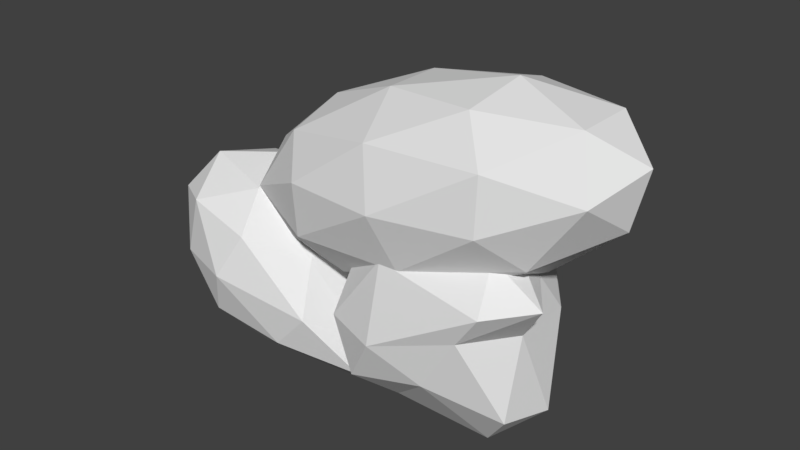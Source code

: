 # Source: rocks.blend  (saved by Blender 2.78.0; exported with 4.5.12 LTS)
import bpy
from mathutils import Matrix  # noqa: F401  (used for matrix-valued properties, if any)

bpy.ops.wm.read_factory_settings(use_empty=True)
scene = bpy.context.scene
scene.name = 'Scene'

# ---- collections
col_collection_1 = bpy.data.collections.new('Collection 1'); scene.collection.children.link(col_collection_1)

# ---- world
world_world = bpy.data.worlds.new('World'); scene.world = world_world
world_world.color = (0.05088, 0.05088, 0.05088)
world_world.use_sun_shadow = False
world_world.sun_shadow_jitter_overblur = 0.0
world_world.cycles.sampling_method = 'MANUAL'

# ---- meshes
me_cube_001 = bpy.data.meshes.new('Cube.001')
me_cube_001.from_pydata([(-0.8496, -2.012, 1.362), (-0.2195, -0.894, 1.742), (0.8001, -0.703, 2.358), (0.9855, -0.894, 1.801), (-1.15, -1.703, 2.264), (-0.8496, -1.394, 1.362), (-1.035, -1.203, 1.919), (-0.03405, -1.703, 1.185), (-0.5195, -1.203, 2.645), (-1.035, -2.203, 1.919), (0.6147, -0.894, 2.916), (-0.5195, -2.203, 2.645), (-0.2195, -2.512, 1.742), (0.9855, -2.512, 1.801), (1.1, -1.394, 1.456), (0.6147, -2.512, 2.916), (1.1, -2.012, 1.456), (1.634, -1.703, 3.532), (0.5001, -1.394, 3.261), (0.8001, -2.703, 2.358), (2.45, -1.394, 3.355), (1.82, -0.894, 2.974), (0.5001, -2.012, 3.261), (2.45, -2.012, 3.355), (2.635, -1.203, 2.797), (2.12, -1.203, 2.072), (2.635, -2.203, 2.797), (2.75, -1.703, 2.452), (2.12, -2.203, 2.072), (1.82, -2.512, 2.974), (-1.297, -1.703, 1.661), (-0.4199, -1.703, 2.895), (-0.225, -0.8523, 2.309), (0.09053, -1.177, 1.36), (0.09053, -2.229, 1.36), (-0.225, -2.554, 2.309), (1.51, -1.177, 3.357), (1.825, -0.8523, 2.408), (2.02, -1.703, 1.821), (1.825, -2.554, 2.408), (1.51, -2.229, 3.357), (2.897, -1.703, 3.055), (0.6239, -2.012, 2.167), (0.7864, -0.894, 1.842), (1.049, -0.703, 1.316), (0.4615, -0.894, 1.316), (1.575, -1.703, 2.167), (0.6239, -1.394, 2.167), (1.212, -1.203, 2.167), (0.1986, -1.703, 1.842), (1.737, -1.203, 1.842), (1.778, -2.203, 2.076), (1.637, -0.894, 1.316), (2.304, -2.203, 1.751), (0.7864, -2.512, 1.842), (0.2115, -2.512, 1.066), (0.0982, -1.394, 1.316), (1.637, -2.512, 1.316), (0.0982, -2.012, 1.316), (2.126, -1.703, 0.4055), (2.0, -1.394, 1.316), (0.7842, -2.703, 1.041), (1.416, -1.394, 0.3682), (1.312, -0.894, 0.7901), (2.0, -2.012, 1.316), (1.681, -2.012, 0.04744), (0.8283, -1.203, 0.3682), (0.3167, -1.203, 0.7167), (0.7509, -2.203, 0.2391), (0.3876, -1.703, 0.2391), (0.3167, -2.203, 0.7167), (1.268, -2.512, 0.7167), (1.049, -1.703, 2.316), (1.944, -1.703, 1.764), (1.326, -0.8523, 1.764), (0.3256, -1.177, 1.764), (0.3256, -2.229, 1.764), (1.892, -2.554, 1.673), (1.773, -1.177, 0.8691), (0.7726, -0.8523, 0.8686), (0.09634, -1.703, 0.7716), (0.4614, -2.554, 0.5161), (1.999, -2.229, 0.484), (0.9133, -1.703, 0.0898), (-1.822, -2.012, 2.008), (-1.388, -0.894, 1.502), (-1.125, -0.703, 0.9765), (-1.713, -0.894, 0.9765), (-0.5619, -1.703, 1.721), (-1.639, -1.394, 1.886), (-0.9619, -1.203, 1.825), (-2.093, -1.703, 1.58), (-0.3662, -1.203, 1.301), (-1.051, -2.203, 1.886), (-0.5289, -0.894, 0.9521), (-0.3646, -2.203, 1.301), (-1.66, -2.512, 1.683), (-1.83, -2.512, 1.055), (-2.077, -1.394, 0.9769), (-0.2105, -2.512, 0.8122), (-2.193, -2.012, 1.055), (0.3476, -1.703, -0.01199), (0.0768, -1.394, 0.5695), (-1.214, -2.703, 1.036), (-0.4856, -1.394, 0.09633), (-0.8624, -0.894, 0.4508), (0.1376, -2.012, 0.5278), (-0.06017, -2.012, 0.005421), (-1.288, -1.203, 0.1259), (-1.813, -1.203, 0.4508), (-1.073, -2.203, 0.09633), (-1.651, -1.703, 0.1259), (-1.814, -2.203, 0.4512), (-0.5797, -2.512, 0.4118), (-1.242, -1.703, 2.055), (-0.1255, -1.703, 1.118), (-0.8489, -0.8523, 1.424), (-1.849, -1.177, 1.424), (-2.121, -2.229, 1.605), (-0.9659, -2.554, 1.502), (-0.1124, -1.177, 0.4173), (-1.402, -0.8523, 0.5293), (-2.02, -1.703, 0.5293), (-1.401, -2.554, 0.5295), (0.2446, -2.229, 0.2446), (-0.8425, -1.703, -0.06245)], [], [(26, 23, 29), (26, 39, 28), (23, 40, 29), (26, 29, 39), (23, 41, 20), (27, 26, 28), (24, 25, 37), (3, 25, 14), (29, 40, 15), (21, 37, 2), (27, 28, 38), (24, 37, 21), (3, 14, 33), (19, 29, 15), (10, 21, 2), (15, 11, 35), (14, 16, 7), (11, 31, 4), (18, 8, 31), (4, 8, 6), (5, 0, 30), (41, 23, 26), (3, 33, 1), (6, 5, 30), (40, 23, 17), (9, 11, 4), (6, 1, 5), (41, 26, 27), (14, 7, 33), (1, 33, 5), (41, 27, 24), (19, 35, 12), (5, 7, 0), (41, 24, 20), (7, 34, 0), (8, 32, 6), (37, 25, 3), (2, 3, 1), (18, 10, 8), (40, 17, 22), (9, 4, 30), (0, 9, 30), (39, 29, 19), (12, 35, 9), (16, 34, 7), (38, 28, 16), (13, 19, 12), (15, 22, 11), (36, 21, 10), (4, 6, 30), (10, 32, 8), (40, 22, 15), (28, 39, 13), (0, 12, 9), (39, 19, 13), (22, 17, 18), (13, 12, 34), (38, 16, 14), (20, 21, 36), (22, 31, 11), (34, 12, 0), (27, 38, 25), (2, 1, 32), (35, 11, 9), (10, 2, 32), (16, 13, 34), (36, 10, 18), (19, 15, 35), (22, 18, 31), (37, 3, 2), (17, 36, 18), (25, 38, 14), (31, 8, 4), (20, 24, 21), (16, 28, 13), (33, 7, 5), (17, 23, 20), (24, 27, 25), (32, 1, 6), (17, 20, 36), (68, 65, 71), (68, 81, 70), (65, 82, 71), (68, 71, 81), (65, 83, 62), (69, 68, 70), (66, 67, 79), (45, 67, 56), (71, 82, 57), (63, 79, 44), (69, 70, 80), (66, 79, 63), (45, 56, 75), (61, 71, 57), (52, 63, 44), (57, 53, 77), (56, 58, 49), (53, 73, 46), (60, 50, 73), (46, 50, 48), (47, 42, 72), (83, 65, 68), (45, 75, 43), (48, 47, 72), (82, 65, 59), (51, 53, 46), (48, 43, 47), (83, 68, 69), (56, 49, 75), (43, 75, 47), (83, 69, 66), (61, 77, 54), (47, 49, 42), (83, 66, 62), (49, 76, 42), (50, 74, 48), (79, 67, 45), (44, 45, 43), (60, 52, 50), (82, 59, 64), (51, 46, 72), (42, 51, 72), (81, 71, 61), (54, 77, 51), (58, 76, 49), (80, 70, 58), (55, 61, 54), (57, 64, 53), (78, 63, 52), (46, 48, 72), (52, 74, 50), (82, 64, 57), (70, 81, 55), (42, 54, 51), (81, 61, 55), (64, 59, 60), (55, 54, 76), (80, 58, 56), (62, 63, 78), (64, 73, 53), (76, 54, 42), (69, 80, 67), (44, 43, 74), (77, 53, 51), (52, 44, 74), (58, 55, 76), (78, 52, 60), (61, 57, 77), (64, 60, 73), (79, 45, 44), (59, 78, 60), (67, 80, 56), (73, 50, 46), (62, 66, 63), (58, 70, 55), (75, 49, 47), (59, 65, 62), (66, 69, 67), (74, 43, 48), (59, 62, 78), (110, 107, 113), (110, 123, 112), (107, 124, 113), (110, 113, 123), (107, 125, 104), (111, 110, 112), (108, 109, 121), (87, 109, 98), (113, 124, 99), (105, 121, 86), (111, 112, 122), (108, 121, 105), (87, 98, 117), (103, 113, 99), (94, 105, 86), (99, 95, 119), (98, 100, 91), (95, 115, 88), (102, 92, 115), (88, 92, 90), (89, 84, 114), (125, 107, 110), (87, 117, 85), (90, 89, 114), (124, 107, 101), (93, 95, 88), (90, 85, 89), (125, 110, 111), (98, 91, 117), (85, 117, 89), (125, 111, 108), (103, 119, 96), (89, 91, 84), (125, 108, 104), (91, 118, 84), (92, 116, 90), (121, 109, 87), (86, 87, 85), (102, 94, 92), (124, 101, 106), (93, 88, 114), (84, 93, 114), (123, 113, 103), (96, 119, 93), (100, 118, 91), (122, 112, 100), (97, 103, 96), (99, 106, 95), (120, 105, 94), (88, 90, 114), (94, 116, 92), (124, 106, 99), (112, 123, 97), (84, 96, 93), (123, 103, 97), (106, 101, 102), (97, 96, 118), (122, 100, 98), (104, 105, 120), (106, 115, 95), (118, 96, 84), (111, 122, 109), (86, 85, 116), (119, 95, 93), (94, 86, 116), (100, 97, 118), (120, 94, 102), (103, 99, 119), (106, 102, 115), (121, 87, 86), (101, 120, 102), (109, 122, 98), (115, 92, 88), (104, 108, 105), (100, 112, 97), (117, 91, 89), (101, 107, 104), (108, 111, 109), (116, 85, 90), (101, 104, 120)])
me_cube_001.use_remesh_preserve_volume = False
me_cube_001.use_remesh_preserve_attributes = False
me_cube_001.use_mirror_vertex_groups = False
me_cube_001.update()

# ---- objects
ob_cube = bpy.data.objects.new('Cube', me_cube_001)

# ---- transforms, parenting, visibility, modifiers, constraints
ob_cube.location = (0.0, 0.0, 0.0)
ob_cube.lineart.crease_threshold = 0.0

# ---- collection membership
col_collection_1.objects.link(ob_cube)

# ---- scene / render settings (as saved in the file)
scene.frame_start = 1; scene.frame_end = 250; scene.frame_set(1)
scene.render.engine = 'BLENDER_EEVEE_NEXT'
scene.render.resolution_percentage = 50
scene.render.dither_intensity = 0.0
scene.cycles.use_denoising = False
scene.cycles.samples = 128
scene.cycles.sampling_pattern = 'TABULATED_SOBOL'
scene.cycles.light_sampling_threshold = 0.0
scene.cycles.use_adaptive_sampling = False
scene.cycles.use_light_tree = False
scene.cycles.blur_glossy = 0.0
scene.cycles.sample_clamp_indirect = 0.0
scene.view_settings.view_transform = 'Standard'
bpy.context.view_layer.update()

# ---- added for rendering (the .blend has no active camera and no usable light): camera, sun
cam_auto = bpy.data.cameras.new('AutoCamera')
cam_auto.lens = 50.0
cam_auto.sensor_width = 36.0
cam_auto.clip_end = 1000.0
ob_auto_camera = bpy.data.objects.new('AutoCamera', cam_auto)
scene.collection.objects.link(ob_auto_camera)
ob_auto_camera.location = (6.40725, -8.96938, 6.57904)
ob_auto_camera.rotation_euler = (1.09748, -7.21219e-08, 0.694738)
scene.camera = ob_auto_camera
light_auto_sun = bpy.data.lights.new('AutoSun', 'SUN')
light_auto_sun.energy = 3.0
light_auto_sun.angle = 0.0523599
ob_auto_sun = bpy.data.objects.new('AutoSun', light_auto_sun)
scene.collection.objects.link(ob_auto_sun)
ob_auto_sun.rotation_euler = (0.872665, 0.174533, 0.523599)
bpy.context.view_layer.update()
